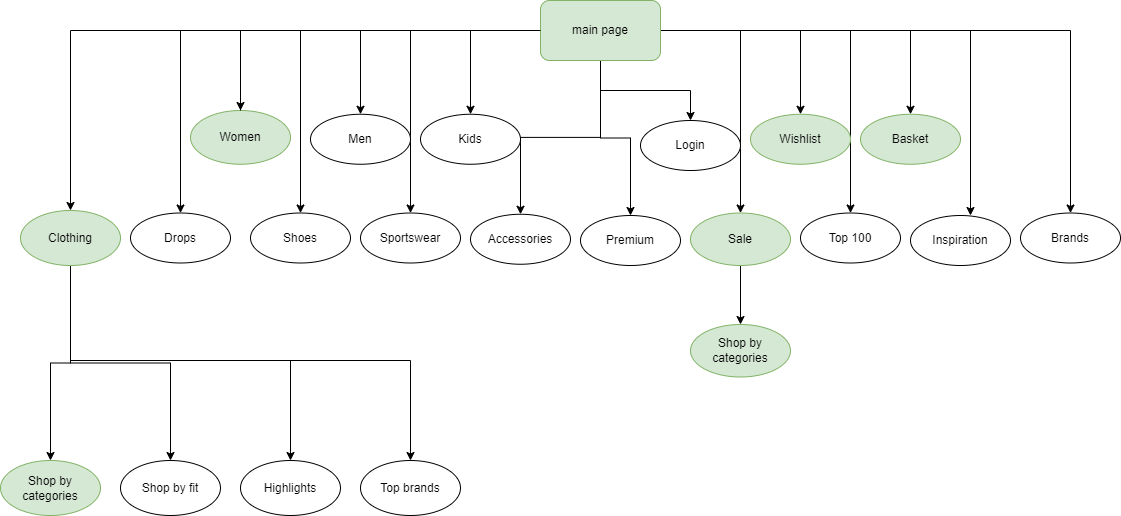

The diagram above was exported from draw.io. Its source (the exported page's mxGraphModel, read from the mxfile embedded in the PNG):
<mxGraphModel dx="1422" dy="762" grid="1" gridSize="10" guides="1" tooltips="1" connect="1" arrows="1" fold="1" page="1" pageScale="1" pageWidth="1169" pageHeight="1654" math="0" shadow="0">
  <root>
    <mxCell id="0" />
    <mxCell id="1" parent="0" />
    <mxCell id="po3ppUP_qcdHQZ_Q7k7u-3" value="" style="edgeStyle=orthogonalEdgeStyle;rounded=0;orthogonalLoop=1;jettySize=auto;html=1;" parent="1" source="po3ppUP_qcdHQZ_Q7k7u-1" target="po3ppUP_qcdHQZ_Q7k7u-2" edge="1">
      <mxGeometry relative="1" as="geometry" />
    </mxCell>
    <mxCell id="po3ppUP_qcdHQZ_Q7k7u-5" value="" style="edgeStyle=orthogonalEdgeStyle;rounded=0;orthogonalLoop=1;jettySize=auto;html=1;" parent="1" source="po3ppUP_qcdHQZ_Q7k7u-1" target="po3ppUP_qcdHQZ_Q7k7u-4" edge="1">
      <mxGeometry relative="1" as="geometry" />
    </mxCell>
    <mxCell id="po3ppUP_qcdHQZ_Q7k7u-20" value="" style="edgeStyle=orthogonalEdgeStyle;rounded=0;orthogonalLoop=1;jettySize=auto;html=1;" parent="1" source="po3ppUP_qcdHQZ_Q7k7u-1" target="po3ppUP_qcdHQZ_Q7k7u-19" edge="1">
      <mxGeometry relative="1" as="geometry" />
    </mxCell>
    <mxCell id="po3ppUP_qcdHQZ_Q7k7u-38" style="edgeStyle=orthogonalEdgeStyle;rounded=0;orthogonalLoop=1;jettySize=auto;html=1;" parent="1" source="po3ppUP_qcdHQZ_Q7k7u-1" target="po3ppUP_qcdHQZ_Q7k7u-31" edge="1">
      <mxGeometry relative="1" as="geometry" />
    </mxCell>
    <mxCell id="po3ppUP_qcdHQZ_Q7k7u-39" style="edgeStyle=orthogonalEdgeStyle;rounded=0;orthogonalLoop=1;jettySize=auto;html=1;" parent="1" source="po3ppUP_qcdHQZ_Q7k7u-1" target="po3ppUP_qcdHQZ_Q7k7u-35" edge="1">
      <mxGeometry relative="1" as="geometry" />
    </mxCell>
    <mxCell id="po3ppUP_qcdHQZ_Q7k7u-40" style="edgeStyle=orthogonalEdgeStyle;rounded=0;orthogonalLoop=1;jettySize=auto;html=1;" parent="1" source="po3ppUP_qcdHQZ_Q7k7u-1" target="po3ppUP_qcdHQZ_Q7k7u-36" edge="1">
      <mxGeometry relative="1" as="geometry" />
    </mxCell>
    <mxCell id="po3ppUP_qcdHQZ_Q7k7u-60" style="edgeStyle=orthogonalEdgeStyle;rounded=0;orthogonalLoop=1;jettySize=auto;html=1;" parent="1" source="po3ppUP_qcdHQZ_Q7k7u-1" target="po3ppUP_qcdHQZ_Q7k7u-10" edge="1">
      <mxGeometry relative="1" as="geometry" />
    </mxCell>
    <mxCell id="po3ppUP_qcdHQZ_Q7k7u-61" style="edgeStyle=orthogonalEdgeStyle;rounded=0;orthogonalLoop=1;jettySize=auto;html=1;" parent="1" source="po3ppUP_qcdHQZ_Q7k7u-1" target="po3ppUP_qcdHQZ_Q7k7u-8" edge="1">
      <mxGeometry relative="1" as="geometry" />
    </mxCell>
    <mxCell id="po3ppUP_qcdHQZ_Q7k7u-62" style="edgeStyle=orthogonalEdgeStyle;rounded=0;orthogonalLoop=1;jettySize=auto;html=1;" parent="1" source="po3ppUP_qcdHQZ_Q7k7u-1" target="po3ppUP_qcdHQZ_Q7k7u-12" edge="1">
      <mxGeometry relative="1" as="geometry" />
    </mxCell>
    <mxCell id="po3ppUP_qcdHQZ_Q7k7u-63" style="edgeStyle=orthogonalEdgeStyle;rounded=0;orthogonalLoop=1;jettySize=auto;html=1;" parent="1" source="po3ppUP_qcdHQZ_Q7k7u-1" target="po3ppUP_qcdHQZ_Q7k7u-17" edge="1">
      <mxGeometry relative="1" as="geometry" />
    </mxCell>
    <mxCell id="po3ppUP_qcdHQZ_Q7k7u-64" style="edgeStyle=orthogonalEdgeStyle;rounded=0;orthogonalLoop=1;jettySize=auto;html=1;entryX=0.5;entryY=0;entryDx=0;entryDy=0;" parent="1" source="po3ppUP_qcdHQZ_Q7k7u-1" target="po3ppUP_qcdHQZ_Q7k7u-21" edge="1">
      <mxGeometry relative="1" as="geometry" />
    </mxCell>
    <mxCell id="po3ppUP_qcdHQZ_Q7k7u-65" style="edgeStyle=orthogonalEdgeStyle;rounded=0;orthogonalLoop=1;jettySize=auto;html=1;" parent="1" source="po3ppUP_qcdHQZ_Q7k7u-1" target="po3ppUP_qcdHQZ_Q7k7u-23" edge="1">
      <mxGeometry relative="1" as="geometry" />
    </mxCell>
    <mxCell id="po3ppUP_qcdHQZ_Q7k7u-66" style="edgeStyle=orthogonalEdgeStyle;rounded=0;orthogonalLoop=1;jettySize=auto;html=1;" parent="1" source="po3ppUP_qcdHQZ_Q7k7u-1" target="po3ppUP_qcdHQZ_Q7k7u-25" edge="1">
      <mxGeometry relative="1" as="geometry" />
    </mxCell>
    <mxCell id="po3ppUP_qcdHQZ_Q7k7u-67" style="edgeStyle=orthogonalEdgeStyle;rounded=0;orthogonalLoop=1;jettySize=auto;html=1;" parent="1" source="po3ppUP_qcdHQZ_Q7k7u-1" target="po3ppUP_qcdHQZ_Q7k7u-27" edge="1">
      <mxGeometry relative="1" as="geometry" />
    </mxCell>
    <mxCell id="po3ppUP_qcdHQZ_Q7k7u-68" style="edgeStyle=orthogonalEdgeStyle;rounded=0;orthogonalLoop=1;jettySize=auto;html=1;entryX=0.6;entryY=0;entryDx=0;entryDy=0;entryPerimeter=0;" parent="1" source="po3ppUP_qcdHQZ_Q7k7u-1" target="po3ppUP_qcdHQZ_Q7k7u-29" edge="1">
      <mxGeometry relative="1" as="geometry" />
    </mxCell>
    <mxCell id="po3ppUP_qcdHQZ_Q7k7u-69" style="edgeStyle=orthogonalEdgeStyle;rounded=0;orthogonalLoop=1;jettySize=auto;html=1;" parent="1" source="po3ppUP_qcdHQZ_Q7k7u-1" target="po3ppUP_qcdHQZ_Q7k7u-6" edge="1">
      <mxGeometry relative="1" as="geometry" />
    </mxCell>
    <mxCell id="po3ppUP_qcdHQZ_Q7k7u-1" value="main page" style="rounded=1;whiteSpace=wrap;html=1;fillColor=#d5e8d4;strokeColor=#82b366;" parent="1" vertex="1">
      <mxGeometry x="540" y="50" width="120" height="60" as="geometry" />
    </mxCell>
    <mxCell id="po3ppUP_qcdHQZ_Q7k7u-4" value="Men" style="ellipse;whiteSpace=wrap;html=1;rounded=1;" parent="1" vertex="1">
      <mxGeometry x="310" y="163.75" width="100" height="50" as="geometry" />
    </mxCell>
    <mxCell id="po3ppUP_qcdHQZ_Q7k7u-6" value="Brands" style="ellipse;whiteSpace=wrap;html=1;rounded=1;" parent="1" vertex="1">
      <mxGeometry x="1020" y="262.5" width="100" height="50" as="geometry" />
    </mxCell>
    <mxCell id="po3ppUP_qcdHQZ_Q7k7u-8" value="Drops" style="ellipse;whiteSpace=wrap;html=1;rounded=1;" parent="1" vertex="1">
      <mxGeometry x="130" y="262.5" width="100" height="50" as="geometry" />
    </mxCell>
    <mxCell id="po3ppUP_qcdHQZ_Q7k7u-71" value="" style="edgeStyle=orthogonalEdgeStyle;rounded=0;orthogonalLoop=1;jettySize=auto;html=1;" parent="1" source="po3ppUP_qcdHQZ_Q7k7u-10" target="po3ppUP_qcdHQZ_Q7k7u-70" edge="1">
      <mxGeometry relative="1" as="geometry" />
    </mxCell>
    <mxCell id="po3ppUP_qcdHQZ_Q7k7u-73" style="edgeStyle=orthogonalEdgeStyle;rounded=0;orthogonalLoop=1;jettySize=auto;html=1;" parent="1" source="po3ppUP_qcdHQZ_Q7k7u-10" target="po3ppUP_qcdHQZ_Q7k7u-72" edge="1">
      <mxGeometry relative="1" as="geometry" />
    </mxCell>
    <mxCell id="po3ppUP_qcdHQZ_Q7k7u-75" style="edgeStyle=orthogonalEdgeStyle;rounded=0;orthogonalLoop=1;jettySize=auto;html=1;exitX=0.58;exitY=0.982;exitDx=0;exitDy=0;exitPerimeter=0;" parent="1" source="po3ppUP_qcdHQZ_Q7k7u-10" target="po3ppUP_qcdHQZ_Q7k7u-74" edge="1">
      <mxGeometry relative="1" as="geometry">
        <mxPoint x="130" y="340" as="sourcePoint" />
        <Array as="points">
          <mxPoint x="70" y="314" />
          <mxPoint x="70" y="410" />
          <mxPoint x="290" y="410" />
        </Array>
      </mxGeometry>
    </mxCell>
    <mxCell id="po3ppUP_qcdHQZ_Q7k7u-77" style="edgeStyle=orthogonalEdgeStyle;rounded=0;orthogonalLoop=1;jettySize=auto;html=1;" parent="1" target="po3ppUP_qcdHQZ_Q7k7u-76" edge="1">
      <mxGeometry relative="1" as="geometry">
        <mxPoint x="70" y="320" as="sourcePoint" />
        <Array as="points">
          <mxPoint x="70" y="410" />
          <mxPoint x="410" y="410" />
        </Array>
      </mxGeometry>
    </mxCell>
    <mxCell id="po3ppUP_qcdHQZ_Q7k7u-10" value="Clothing" style="ellipse;whiteSpace=wrap;html=1;fillColor=#d5e8d4;strokeColor=#82b366;rounded=1;" parent="1" vertex="1">
      <mxGeometry x="20" y="260" width="100" height="55" as="geometry" />
    </mxCell>
    <mxCell id="po3ppUP_qcdHQZ_Q7k7u-12" value="Shoes" style="ellipse;whiteSpace=wrap;html=1;rounded=1;" parent="1" vertex="1">
      <mxGeometry x="250" y="262.5" width="100" height="50" as="geometry" />
    </mxCell>
    <mxCell id="po3ppUP_qcdHQZ_Q7k7u-17" value="Sportswear" style="ellipse;whiteSpace=wrap;html=1;rounded=1;" parent="1" vertex="1">
      <mxGeometry x="360" y="262.5" width="100" height="50" as="geometry" />
    </mxCell>
    <mxCell id="po3ppUP_qcdHQZ_Q7k7u-19" value="Kids" style="ellipse;whiteSpace=wrap;html=1;rounded=1;" parent="1" vertex="1">
      <mxGeometry x="420" y="163.75" width="100" height="50" as="geometry" />
    </mxCell>
    <mxCell id="po3ppUP_qcdHQZ_Q7k7u-21" value="Accessories" style="ellipse;whiteSpace=wrap;html=1;rounded=1;" parent="1" vertex="1">
      <mxGeometry x="470" y="263.75" width="100" height="50" as="geometry" />
    </mxCell>
    <mxCell id="po3ppUP_qcdHQZ_Q7k7u-23" value="Premium" style="ellipse;whiteSpace=wrap;html=1;rounded=1;" parent="1" vertex="1">
      <mxGeometry x="580" y="265" width="100" height="50" as="geometry" />
    </mxCell>
    <mxCell id="po3ppUP_qcdHQZ_Q7k7u-79" style="edgeStyle=orthogonalEdgeStyle;rounded=0;orthogonalLoop=1;jettySize=auto;html=1;" parent="1" source="po3ppUP_qcdHQZ_Q7k7u-25" target="po3ppUP_qcdHQZ_Q7k7u-78" edge="1">
      <mxGeometry relative="1" as="geometry" />
    </mxCell>
    <mxCell id="po3ppUP_qcdHQZ_Q7k7u-25" value="Sale" style="ellipse;whiteSpace=wrap;html=1;fillColor=#d5e8d4;strokeColor=#82b366;rounded=1;" parent="1" vertex="1">
      <mxGeometry x="690" y="262.5" width="100" height="52.5" as="geometry" />
    </mxCell>
    <mxCell id="po3ppUP_qcdHQZ_Q7k7u-27" value="Top 100" style="ellipse;whiteSpace=wrap;html=1;rounded=1;" parent="1" vertex="1">
      <mxGeometry x="800" y="262.5" width="100" height="50" as="geometry" />
    </mxCell>
    <mxCell id="po3ppUP_qcdHQZ_Q7k7u-29" value="Inspiration" style="ellipse;whiteSpace=wrap;html=1;rounded=1;" parent="1" vertex="1">
      <mxGeometry x="910" y="265" width="100" height="50" as="geometry" />
    </mxCell>
    <mxCell id="po3ppUP_qcdHQZ_Q7k7u-31" value="Login" style="ellipse;whiteSpace=wrap;html=1;rounded=1;" parent="1" vertex="1">
      <mxGeometry x="640" y="170" width="100" height="50" as="geometry" />
    </mxCell>
    <mxCell id="po3ppUP_qcdHQZ_Q7k7u-2" value="Women" style="ellipse;whiteSpace=wrap;html=1;fillColor=#d5e8d4;strokeColor=#82b366;rounded=1;" parent="1" vertex="1">
      <mxGeometry x="190" y="160" width="100" height="53.75" as="geometry" />
    </mxCell>
    <mxCell id="po3ppUP_qcdHQZ_Q7k7u-33" value="" style="edgeStyle=orthogonalEdgeStyle;rounded=0;orthogonalLoop=1;jettySize=auto;html=1;endArrow=none;" parent="1" source="po3ppUP_qcdHQZ_Q7k7u-1" target="po3ppUP_qcdHQZ_Q7k7u-2" edge="1">
      <mxGeometry relative="1" as="geometry">
        <mxPoint x="540" y="80" as="sourcePoint" />
        <mxPoint x="110" y="400" as="targetPoint" />
      </mxGeometry>
    </mxCell>
    <mxCell id="po3ppUP_qcdHQZ_Q7k7u-35" value="Wishlist" style="ellipse;whiteSpace=wrap;html=1;fillColor=#d5e8d4;strokeColor=#82b366;rounded=1;" parent="1" vertex="1">
      <mxGeometry x="750" y="163.75" width="100" height="50" as="geometry" />
    </mxCell>
    <mxCell id="po3ppUP_qcdHQZ_Q7k7u-36" value="Basket" style="ellipse;whiteSpace=wrap;html=1;fillColor=#d5e8d4;strokeColor=#82b366;rounded=1;" parent="1" vertex="1">
      <mxGeometry x="860" y="163.75" width="100" height="50" as="geometry" />
    </mxCell>
    <mxCell id="po3ppUP_qcdHQZ_Q7k7u-70" value="Shop by categories" style="ellipse;whiteSpace=wrap;html=1;fillColor=#d5e8d4;strokeColor=#82b366;rounded=1;" parent="1" vertex="1">
      <mxGeometry y="510" width="100" height="55" as="geometry" />
    </mxCell>
    <mxCell id="po3ppUP_qcdHQZ_Q7k7u-72" value="Shop by fit" style="ellipse;whiteSpace=wrap;html=1;rounded=1;" parent="1" vertex="1">
      <mxGeometry x="120" y="510" width="100" height="55" as="geometry" />
    </mxCell>
    <mxCell id="po3ppUP_qcdHQZ_Q7k7u-74" value="Highlights" style="ellipse;whiteSpace=wrap;html=1;rounded=1;" parent="1" vertex="1">
      <mxGeometry x="240" y="510" width="100" height="55" as="geometry" />
    </mxCell>
    <mxCell id="po3ppUP_qcdHQZ_Q7k7u-76" value="Top brands" style="ellipse;whiteSpace=wrap;html=1;rounded=1;" parent="1" vertex="1">
      <mxGeometry x="360" y="510" width="100" height="55" as="geometry" />
    </mxCell>
    <mxCell id="po3ppUP_qcdHQZ_Q7k7u-78" value="Shop by categories" style="ellipse;whiteSpace=wrap;html=1;fillColor=#d5e8d4;strokeColor=#82b366;rounded=1;" parent="1" vertex="1">
      <mxGeometry x="690" y="374" width="100" height="52.5" as="geometry" />
    </mxCell>
  </root>
</mxGraphModel>